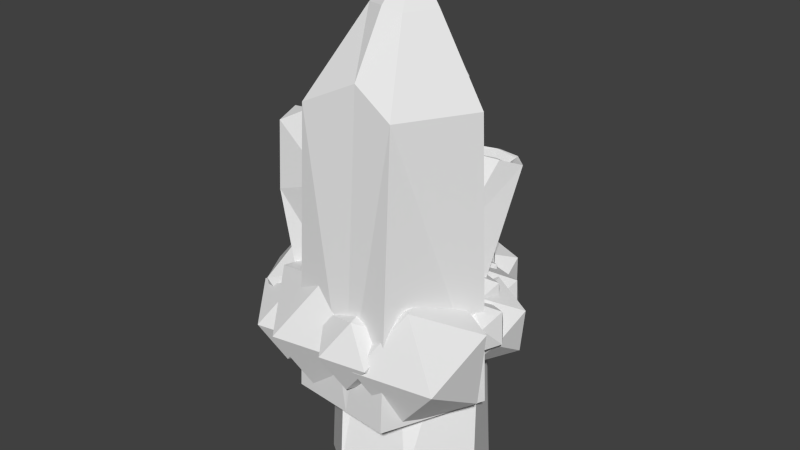# Source: Crystal.blend  (saved by Blender 2.76.0; exported with 4.5.12 LTS)
import bpy
from mathutils import Matrix  # noqa: F401  (used for matrix-valued properties, if any)

bpy.ops.wm.read_factory_settings(use_empty=True)
scene = bpy.context.scene
scene.name = 'Scene'

# ---- collections
col_collection_7 = bpy.data.collections.new('Collection 7'); scene.collection.children.link(col_collection_7)

# ---- world
world_world = bpy.data.worlds.new('World'); scene.world = world_world
world_world.color = (0.05088, 0.05088, 0.05088)
world_world.use_sun_shadow = False
world_world.sun_shadow_jitter_overblur = 0.0
world_world.cycles.sampling_method = 'MANUAL'
world_world.cycles.sample_map_resolution = 256

# ---- meshes
me_icosphere_007 = bpy.data.meshes.new('Icosphere.007')
me_icosphere_007.from_pydata([(-0.1956, -0.1146, -0.7168), (-0.3387, 0.07211, -0.7327), (-0.132, 0.07197, -0.8462), (0.02654, -0.03571, -0.7088), (-0.08214, -0.1021, -0.5104), (-0.3079, -0.03547, -0.5251), (-0.2051, 0.2664, -0.7346), (0.02065, 0.1998, -0.7199), (0.05148, 0.0922, -0.5123), (-0.1552, 0.09234, -0.3987), (-0.3138, 0.2, -0.5361), (-0.09167, 0.2789, -0.5282), (0.2864, 0.03329, -0.3412), (0.2951, 0.06735, -0.5005), (0.4151, -0.01627, -0.4282), (0.4366, 0.04536, -0.2787), (0.3299, 0.1671, -0.2586), (0.2424, 0.1807, -0.3956), (0.4508, 0.1005, -0.5365), (0.5382, 0.08687, -0.3994), (0.4855, 0.2002, -0.2946), (0.3655, 0.2838, -0.3668), (0.344, 0.2222, -0.5163), (0.4942, 0.2342, -0.4539), (-0.3768, 0.008656, -0.5274), (-0.5025, 0.146, -0.7344), (-0.5962, 0.1713, -0.4735), (-0.573, -0.07677, -0.3493), (-0.4649, -0.2554, -0.5335), (-0.4213, -0.1177, -0.7715), (-0.7763, 0.1455, -0.6843), (-0.8199, 0.007826, -0.4462), (-0.7388, -0.2559, -0.4833), (-0.645, -0.2812, -0.7442), (-0.6682, -0.03308, -0.8684), (-0.8644, -0.1185, -0.6903), (-0.04643, -0.1151, 0.687), (0.1459, -0.2326, 0.4704), (0.2308, -0.2323, 0.7712), (0.1274, 0.03273, 0.9006), (-0.02143, 0.1963, 0.6797), (-0.009962, 0.03238, 0.4139), (0.4386, -0.1573, 0.5502), (0.4271, 0.006697, 0.816), (0.2713, 0.2716, 0.7595), (0.1864, 0.2714, 0.4587), (0.2898, 0.006346, 0.3293), (0.4636, 0.1542, 0.5429), (-0.7683, -0.2516, 0.5137), (-0.5519, -0.3837, 0.27), (-0.4564, -0.3834, 0.6084), (-0.5728, -0.08524, 0.754), (-0.7402, 0.09881, 0.5055), (-0.7273, -0.08563, 0.2064), (-0.2226, -0.299, 0.3598), (-0.2355, -0.1145, 0.6588), (-0.4109, 0.1835, 0.5952), (-0.5064, 0.1833, 0.2568), (-0.39, -0.1149, 0.1113), (-0.1945, 0.05142, 0.3516), (-0.5709, -0.2345, 0.5389), (-0.2485, -0.4313, 0.1759), (-0.1063, -0.4309, 0.6801), (-0.2796, 0.01333, 0.8969), (-0.529, 0.2875, 0.5267), (-0.5098, 0.01274, 0.0811), (0.242, -0.3051, 0.3096), (0.2228, -0.0303, 0.7551), (-0.03848, 0.4137, 0.6603), (-0.1807, 0.4134, 0.1562), (-0.007378, -0.03089, -0.06064), (0.2839, 0.2169, 0.2974), (0.04744, -0.2747, 0.4679), (0.3698, -0.4715, 0.1049), (0.5121, -0.4711, 0.6091), (0.3387, -0.02687, 0.8259), (0.08934, 0.2473, 0.4557), (0.1086, -0.02745, 0.01014), (0.8604, -0.3453, 0.2386), (0.8412, -0.0705, 0.6842), (0.5799, 0.3736, 0.5894), (0.4376, 0.3732, 0.0852), (0.611, -0.07109, -0.1316), (0.9023, 0.1767, 0.2264), (-0.4486, -0.2352, -0.2341), (-0.6182, -0.2073, -0.3771), (-0.4699, -0.04283, -0.3461), (-0.4134, -0.04062, -0.1297), (-0.5268, -0.2037, -0.02703), (-0.6534, -0.3067, -0.1799), (-0.6879, 0.004616, -0.361), (-0.5613, 0.1076, -0.2082), (-0.5965, 0.008176, -0.01099), (-0.7448, -0.1562, -0.04201), (-0.8013, -0.1585, -0.2583), (-0.7661, 0.03613, -0.154), (-0.4737, 0.00117, 0.09396), (-0.6577, 0.06729, -0.01891), (-0.453, 0.1322, -0.08867), (-0.3266, 0.1724, 0.09396), (-0.453, 0.1322, 0.2766), (-0.6577, 0.06729, 0.2068), (-0.6243, 0.2794, -0.08867), (-0.4196, 0.3443, -0.01891), (-0.4196, 0.3443, 0.2068), (-0.6243, 0.2794, 0.2766), (-0.7507, 0.2392, 0.09396), (-0.6036, 0.4104, 0.09396), (-0.3644, -0.3892, 0.2039), (-0.726, -0.2593, -0.01789), (-0.3238, -0.1316, -0.155), (-0.0753, -0.05275, 0.2039), (-0.3238, -0.1316, 0.5628), (-0.726, -0.2593, 0.4257), (-0.6603, 0.1575, -0.155), (-0.2582, 0.2851, -0.01789), (-0.2582, 0.2851, 0.4257), (-0.6603, 0.1575, 0.5628), (-0.9089, 0.0786, 0.2039), (-0.6197, 0.4151, 0.2039), (-0.5336, -0.03141, -0.3719), (-0.6306, 0.02878, -0.479), (-0.5809, 0.1173, -0.3598), (-0.5734, 0.02695, -0.2322), (-0.6186, -0.1175, -0.2725), (-0.6539, -0.1163, -0.425), (-0.7305, 0.1243, -0.4055), (-0.6952, 0.1232, -0.253), (-0.7184, -0.0219, -0.199), (-0.7682, -0.1104, -0.3181), (-0.7756, -0.02006, -0.4458), (-0.8155, 0.0383, -0.3061), (0.5843, -0.04452, 0.1243), (0.5954, -0.001586, -0.07656), (0.7467, -0.107, 0.01453), (0.7737, -0.02931, 0.203), (0.6391, 0.1241, 0.2284), (0.5289, 0.1413, 0.05564), (0.7916, 0.04017, -0.1219), (0.9018, 0.02304, 0.05086), (0.8354, 0.1659, 0.1831), (0.6841, 0.2713, 0.09197), (0.657, 0.1936, -0.09653), (0.8464, 0.2088, -0.01778), (-0.06015, -0.313, -0.8187), (-0.2412, -0.2479, -0.9298), (-0.03982, -0.184, -0.9985), (0.08467, -0.1445, -0.8187), (-0.03982, -0.184, -0.639), (-0.2412, -0.2479, -0.7076), (-0.2084, -0.03917, -0.9985), (-0.006925, 0.02477, -0.9298), (-0.006925, 0.02477, -0.7076), (-0.2084, -0.03917, -0.639), (-0.3328, -0.07869, -0.8187), (-0.188, 0.08985, -0.8187), (-0.5821, -0.1512, -0.5652), (-0.7518, -0.1233, -0.7081), (-0.6035, 0.04114, -0.6771), (-0.547, 0.04334, -0.4608), (-0.6604, -0.1197, -0.3581), (-0.787, -0.2227, -0.511), (-0.8215, 0.08858, -0.6921), (-0.6949, 0.1916, -0.5392), (-0.7301, 0.09214, -0.3421), (-0.8784, -0.07229, -0.3731), (-0.9349, -0.07449, -0.5894), (-0.8997, 0.1201, -0.485), (-0.1315, -0.2538, -0.6388), (-0.4751, -0.257, -0.8908), (-0.1834, 0.05097, -0.9321), (-0.04226, 0.1517, -0.5428), (-0.2467, -0.09394, -0.2609), (-0.5142, -0.3465, -0.476), (-0.5983, 0.1466, -0.9506), (-0.3308, 0.3992, -0.7355), (-0.3699, 0.3096, -0.3207), (-0.6616, 0.001694, -0.2794), (-0.8028, -0.09907, -0.6687), (-0.7136, 0.3065, -0.5727), (0.379, -0.1375, -0.08881), (0.5688, -0.2533, -0.3025), (0.6526, -0.2531, -0.005684), (0.5505, 0.008445, 0.122), (0.4036, 0.1699, -0.096), (0.415, 0.008099, -0.3584), (0.8576, -0.179, -0.2238), (0.8463, -0.01724, 0.03851), (0.6925, 0.2442, -0.0173), (0.6087, 0.244, -0.3142), (0.7108, -0.01759, -0.4418), (0.8823, 0.1283, -0.231), (0.4486, 0.04526, -0.05269), (0.459, 0.08591, -0.2428), (0.6023, -0.01389, -0.1566), (0.6279, 0.05967, 0.02185), (0.5005, 0.2049, 0.0459), (0.3961, 0.2211, -0.1177), (0.6448, 0.1254, -0.2858), (0.7491, 0.1092, -0.1222), (0.6862, 0.2444, 0.002945), (0.543, 0.3442, -0.08328), (0.5174, 0.2707, -0.2617), (0.6967, 0.2851, -0.1872), (0.1239, 0.04796, -0.4748), (0.134, 0.08707, -0.6577), (0.2718, -0.00895, -0.5747), (0.2964, 0.06182, -0.403), (0.1738, 0.2016, -0.3799), (0.07344, 0.2172, -0.5373), (0.3127, 0.1251, -0.699), (0.4131, 0.1095, -0.5416), (0.3525, 0.2396, -0.4212), (0.2147, 0.3356, -0.5042), (0.1901, 0.2649, -0.6759), (0.3626, 0.2787, -0.6042), (0.3687, -0.107, -0.2286), (0.3824, -0.05381, -0.4775), (0.5698, -0.1844, -0.3646), (0.6033, -0.08816, -0.131), (0.4366, 0.102, -0.09957), (0.3, 0.1232, -0.3137), (0.6255, -0.00208, -0.5337), (0.762, -0.0233, -0.3196), (0.6797, 0.1537, -0.1558), (0.4923, 0.2843, -0.2686), (0.4587, 0.188, -0.5022), (0.6934, 0.2069, -0.4046), (-0.3587, 0.05682, -0.1769), (-0.5509, 0.08849, -0.3388), (-0.3829, 0.2747, -0.3037), (-0.3189, 0.2772, -0.05867), (-0.4473, 0.09252, 0.05764), (-0.5907, -0.02412, -0.1155), (-0.6298, 0.3285, -0.3207), (-0.4864, 0.4451, -0.1475), (-0.5263, 0.3325, 0.0758), (-0.6943, 0.1463, 0.04068), (-0.7582, 0.1438, -0.2044), (-0.7184, 0.3642, -0.08612), (0.2089, -0.1811, -0.6058), (0.1535, 0.06656, -0.5833), (0.3581, -0.006642, -0.7164), (0.4624, -0.2062, -0.5971), (0.3222, -0.2563, -0.3902), (0.1313, -0.08775, -0.3818), (0.3726, 0.1946, -0.5607), (0.5636, 0.02602, -0.5692), (0.5414, -0.1283, -0.3676), (0.3367, -0.05509, -0.2346), (0.2325, 0.1445, -0.3539), (0.4859, 0.1194, -0.3452), (0.1192, -0.3329, -0.8369), (-0.08325, -0.06532, -0.8558), (0.218, -0.05897, -1.005), (0.435, -0.2222, -0.8066), (0.2679, -0.3295, -0.5355), (-0.05241, -0.2325, -0.5659), (0.1075, 0.2107, -0.8373), (0.4278, 0.1137, -0.8069), (0.4586, -0.05343, -0.517), (0.1574, -0.05978, -0.3683), (-0.05962, 0.1035, -0.5662), (0.2562, 0.2141, -0.536), (0.05391, -0.2653, -0.6512), (-0.1841, -0.1797, -0.7972), (0.08062, -0.0957, -0.8875), (0.2442, -0.04377, -0.6512), (0.08062, -0.0957, -0.4149), (-0.1841, -0.1797, -0.5052), (-0.1409, 0.09464, -0.8875), (0.1239, 0.1787, -0.7972), (0.1239, 0.1787, -0.5052), (-0.1409, 0.09464, -0.4149), (-0.3045, 0.0427, -0.6512), (-0.1142, 0.2642, -0.6512), (-0.1929, -0.262, -0.4537), (-0.4474, -0.1457, -0.5374), (-0.2855, -0.2958, -0.7286), (-0.004585, -0.2363, -0.6754), (0.007164, -0.04931, -0.4513), (-0.2665, 0.006676, -0.3661), (-0.4163, -0.04797, -0.8109), (-0.1426, -0.104, -0.8962), (0.03826, 0.04838, -0.7248), (-0.1236, 0.1985, -0.5336), (-0.4045, 0.139, -0.5868), (-0.2162, 0.1647, -0.8085), (-0.383, -0.3479, -0.384), (-0.6792, -0.1779, -0.5658), (-0.3482, -0.2439, -0.755), (-0.0558, -0.1836, -0.5089), (-0.2061, -0.08027, -0.1677), (-0.5914, -0.07676, -0.2029), (-0.535, 0.09151, -0.8032), (-0.1497, 0.088, -0.768), (-0.0619, 0.1891, -0.405), (-0.3929, 0.2551, -0.2159), (-0.6853, 0.1948, -0.462), (-0.3581, 0.3591, -0.5869), (-0.3818, -0.07733, -0.347), (-0.5515, -0.04937, -0.49), (-0.4031, 0.1151, -0.459), (-0.3466, 0.1173, -0.2426), (-0.4601, -0.04581, -0.1399), (-0.5866, -0.1488, -0.2928), (-0.6211, 0.1625, -0.4739), (-0.4946, 0.2655, -0.3211), (-0.5297, 0.1661, -0.1239), (-0.6781, 0.001629, -0.1549), (-0.7345, -0.0005739, -0.3713), (-0.6994, 0.194, -0.2669), (-0.5706, -0.2406, 0.01319), (-0.8086, -0.1551, -0.1328), (-0.5438, -0.07104, -0.2231), (-0.3802, -0.0191, 0.01319), (-0.5438, -0.07104, 0.2495), (-0.8086, -0.1551, 0.1592), (-0.7653, 0.1193, -0.2231), (-0.5006, 0.2033, -0.1328), (-0.5006, 0.2033, 0.1592), (-0.7653, 0.1193, 0.2495), (-0.929, 0.06737, 0.01319), (-0.7386, 0.2889, 0.01319)], [], [(0, 1, 2), (1, 0, 5), (0, 2, 3), (0, 3, 4), (0, 4, 5), (1, 5, 10), (2, 1, 6), (3, 2, 7), (4, 3, 8), (5, 4, 9), (1, 10, 6), (2, 6, 7), (3, 7, 8), (4, 8, 9), (5, 9, 10), (6, 10, 11), (7, 6, 11), (8, 7, 11), (9, 8, 11), (10, 9, 11), (12, 13, 14), (13, 12, 17), (12, 14, 15), (12, 15, 16), (12, 16, 17), (13, 17, 22), (14, 13, 18), (15, 14, 19), (16, 15, 20), (17, 16, 21), (13, 22, 18), (14, 18, 19), (15, 19, 20), (16, 20, 21), (17, 21, 22), (18, 22, 23), (19, 18, 23), (20, 19, 23), (21, 20, 23), (22, 21, 23), (24, 25, 26), (25, 24, 29), (24, 26, 27), (24, 27, 28), (24, 28, 29), (25, 29, 34), (26, 25, 30), (27, 26, 31), (28, 27, 32), (29, 28, 33), (25, 34, 30), (26, 30, 31), (27, 31, 32), (28, 32, 33), (29, 33, 34), (30, 34, 35), (31, 30, 35), (32, 31, 35), (33, 32, 35), (34, 33, 35), (36, 37, 38), (37, 36, 41), (36, 38, 39), (36, 39, 40), (36, 40, 41), (37, 41, 46), (38, 37, 42), (39, 38, 43), (40, 39, 44), (41, 40, 45), (37, 46, 42), (38, 42, 43), (39, 43, 44), (40, 44, 45), (41, 45, 46), (42, 46, 47), (43, 42, 47), (44, 43, 47), (45, 44, 47), (46, 45, 47), (48, 49, 50), (49, 48, 53), (48, 50, 51), (48, 51, 52), (48, 52, 53), (49, 53, 58), (50, 49, 54), (51, 50, 55), (52, 51, 56), (53, 52, 57), (49, 58, 54), (50, 54, 55), (51, 55, 56), (52, 56, 57), (53, 57, 58), (54, 58, 59), (55, 54, 59), (56, 55, 59), (57, 56, 59), (58, 57, 59), (60, 61, 62), (61, 60, 65), (60, 62, 63), (60, 63, 64), (60, 64, 65), (61, 65, 70), (62, 61, 66), (63, 62, 67), (64, 63, 68), (65, 64, 69), (61, 70, 66), (62, 66, 67), (63, 67, 68), (64, 68, 69), (65, 69, 70), (66, 70, 71), (67, 66, 71), (68, 67, 71), (69, 68, 71), (70, 69, 71), (72, 73, 74), (73, 72, 77), (72, 74, 75), (72, 75, 76), (72, 76, 77), (73, 77, 82), (74, 73, 78), (75, 74, 79), (76, 75, 80), (77, 76, 81), (73, 82, 78), (74, 78, 79), (75, 79, 80), (76, 80, 81), (77, 81, 82), (78, 82, 83), (79, 78, 83), (80, 79, 83), (81, 80, 83), (82, 81, 83), (84, 85, 86), (85, 84, 89), (84, 86, 87), (84, 87, 88), (84, 88, 89), (85, 89, 94), (86, 85, 90), (87, 86, 91), (88, 87, 92), (89, 88, 93), (85, 94, 90), (86, 90, 91), (87, 91, 92), (88, 92, 93), (89, 93, 94), (90, 94, 95), (91, 90, 95), (92, 91, 95), (93, 92, 95), (94, 93, 95), (96, 97, 98), (97, 96, 101), (96, 98, 99), (96, 99, 100), (96, 100, 101), (97, 101, 106), (98, 97, 102), (99, 98, 103), (100, 99, 104), (101, 100, 105), (97, 106, 102), (98, 102, 103), (99, 103, 104), (100, 104, 105), (101, 105, 106), (102, 106, 107), (103, 102, 107), (104, 103, 107), (105, 104, 107), (106, 105, 107), (108, 109, 110), (109, 108, 113), (108, 110, 111), (108, 111, 112), (108, 112, 113), (109, 113, 118), (110, 109, 114), (111, 110, 115), (112, 111, 116), (113, 112, 117), (109, 118, 114), (110, 114, 115), (111, 115, 116), (112, 116, 117), (113, 117, 118), (114, 118, 119), (115, 114, 119), (116, 115, 119), (117, 116, 119), (118, 117, 119), (120, 121, 122), (121, 120, 125), (120, 122, 123), (120, 123, 124), (120, 124, 125), (121, 125, 130), (122, 121, 126), (123, 122, 127), (124, 123, 128), (125, 124, 129), (121, 130, 126), (122, 126, 127), (123, 127, 128), (124, 128, 129), (125, 129, 130), (126, 130, 131), (127, 126, 131), (128, 127, 131), (129, 128, 131), (130, 129, 131), (132, 133, 134), (133, 132, 137), (132, 134, 135), (132, 135, 136), (132, 136, 137), (133, 137, 142), (134, 133, 138), (135, 134, 139), (136, 135, 140), (137, 136, 141), (133, 142, 138), (134, 138, 139), (135, 139, 140), (136, 140, 141), (137, 141, 142), (138, 142, 143), (139, 138, 143), (140, 139, 143), (141, 140, 143), (142, 141, 143), (144, 145, 146), (145, 144, 149), (144, 146, 147), (144, 147, 148), (144, 148, 149), (145, 149, 154), (146, 145, 150), (147, 146, 151), (148, 147, 152), (149, 148, 153), (145, 154, 150), (146, 150, 151), (147, 151, 152), (148, 152, 153), (149, 153, 154), (150, 154, 155), (151, 150, 155), (152, 151, 155), (153, 152, 155), (154, 153, 155), (156, 157, 158), (157, 156, 161), (156, 158, 159), (156, 159, 160), (156, 160, 161), (157, 161, 166), (158, 157, 162), (159, 158, 163), (160, 159, 164), (161, 160, 165), (157, 166, 162), (158, 162, 163), (159, 163, 164), (160, 164, 165), (161, 165, 166), (162, 166, 167), (163, 162, 167), (164, 163, 167), (165, 164, 167), (166, 165, 167), (168, 169, 170), (169, 168, 173), (168, 170, 171), (168, 171, 172), (168, 172, 173), (169, 173, 178), (170, 169, 174), (171, 170, 175), (172, 171, 176), (173, 172, 177), (169, 178, 174), (170, 174, 175), (171, 175, 176), (172, 176, 177), (173, 177, 178), (174, 178, 179), (175, 174, 179), (176, 175, 179), (177, 176, 179), (178, 177, 179), (180, 181, 182), (181, 180, 185), (180, 182, 183), (180, 183, 184), (180, 184, 185), (181, 185, 190), (182, 181, 186), (183, 182, 187), (184, 183, 188), (185, 184, 189), (181, 190, 186), (182, 186, 187), (183, 187, 188), (184, 188, 189), (185, 189, 190), (186, 190, 191), (187, 186, 191), (188, 187, 191), (189, 188, 191), (190, 189, 191), (192, 193, 194), (193, 192, 197), (192, 194, 195), (192, 195, 196), (192, 196, 197), (193, 197, 202), (194, 193, 198), (195, 194, 199), (196, 195, 200), (197, 196, 201), (193, 202, 198), (194, 198, 199), (195, 199, 200), (196, 200, 201), (197, 201, 202), (198, 202, 203), (199, 198, 203), (200, 199, 203), (201, 200, 203), (202, 201, 203), (204, 205, 206), (205, 204, 209), (204, 206, 207), (204, 207, 208), (204, 208, 209), (205, 209, 214), (206, 205, 210), (207, 206, 211), (208, 207, 212), (209, 208, 213), (205, 214, 210), (206, 210, 211), (207, 211, 212), (208, 212, 213), (209, 213, 214), (210, 214, 215), (211, 210, 215), (212, 211, 215), (213, 212, 215), (214, 213, 215), (216, 217, 218), (217, 216, 221), (216, 218, 219), (216, 219, 220), (216, 220, 221), (217, 221, 226), (218, 217, 222), (219, 218, 223), (220, 219, 224), (221, 220, 225), (217, 226, 222), (218, 222, 223), (219, 223, 224), (220, 224, 225), (221, 225, 226), (222, 226, 227), (223, 222, 227), (224, 223, 227), (225, 224, 227), (226, 225, 227), (228, 229, 230), (229, 228, 233), (228, 230, 231), (228, 231, 232), (228, 232, 233), (229, 233, 238), (230, 229, 234), (231, 230, 235), (232, 231, 236), (233, 232, 237), (229, 238, 234), (230, 234, 235), (231, 235, 236), (232, 236, 237), (233, 237, 238), (234, 238, 239), (235, 234, 239), (236, 235, 239), (237, 236, 239), (238, 237, 239), (240, 241, 242), (241, 240, 245), (240, 242, 243), (240, 243, 244), (240, 244, 245), (241, 245, 250), (242, 241, 246), (243, 242, 247), (244, 243, 248), (245, 244, 249), (241, 250, 246), (242, 246, 247), (243, 247, 248), (244, 248, 249), (245, 249, 250), (246, 250, 251), (247, 246, 251), (248, 247, 251), (249, 248, 251), (250, 249, 251), (252, 253, 254), (253, 252, 257), (252, 254, 255), (252, 255, 256), (252, 256, 257), (253, 257, 262), (254, 253, 258), (255, 254, 259), (256, 255, 260), (257, 256, 261), (253, 262, 258), (254, 258, 259), (255, 259, 260), (256, 260, 261), (257, 261, 262), (258, 262, 263), (259, 258, 263), (260, 259, 263), (261, 260, 263), (262, 261, 263), (264, 265, 266), (265, 264, 269), (264, 266, 267), (264, 267, 268), (264, 268, 269), (265, 269, 274), (266, 265, 270), (267, 266, 271), (268, 267, 272), (269, 268, 273), (265, 274, 270), (266, 270, 271), (267, 271, 272), (268, 272, 273), (269, 273, 274), (270, 274, 275), (271, 270, 275), (272, 271, 275), (273, 272, 275), (274, 273, 275), (276, 277, 278), (277, 276, 281), (276, 278, 279), (276, 279, 280), (276, 280, 281), (277, 281, 286), (278, 277, 282), (279, 278, 283), (280, 279, 284), (281, 280, 285), (277, 286, 282), (278, 282, 283), (279, 283, 284), (280, 284, 285), (281, 285, 286), (282, 286, 287), (283, 282, 287), (284, 283, 287), (285, 284, 287), (286, 285, 287), (288, 289, 290), (289, 288, 293), (288, 290, 291), (288, 291, 292), (288, 292, 293), (289, 293, 298), (290, 289, 294), (291, 290, 295), (292, 291, 296), (293, 292, 297), (289, 298, 294), (290, 294, 295), (291, 295, 296), (292, 296, 297), (293, 297, 298), (294, 298, 299), (295, 294, 299), (296, 295, 299), (297, 296, 299), (298, 297, 299), (300, 301, 302), (301, 300, 305), (300, 302, 303), (300, 303, 304), (300, 304, 305), (301, 305, 310), (302, 301, 306), (303, 302, 307), (304, 303, 308), (305, 304, 309), (301, 310, 306), (302, 306, 307), (303, 307, 308), (304, 308, 309), (305, 309, 310), (306, 310, 311), (307, 306, 311), (308, 307, 311), (309, 308, 311), (310, 309, 311), (312, 313, 314), (313, 312, 317), (312, 314, 315), (312, 315, 316), (312, 316, 317), (313, 317, 322), (314, 313, 318), (315, 314, 319), (316, 315, 320), (317, 316, 321), (313, 322, 318), (314, 318, 319), (315, 319, 320), (316, 320, 321), (317, 321, 322), (318, 322, 323), (319, 318, 323), (320, 319, 323), (321, 320, 323), (322, 321, 323)])
me_icosphere_007.use_remesh_preserve_volume = False
me_icosphere_007.use_remesh_preserve_attributes = False
me_icosphere_007.use_mirror_vertex_groups = False
me_icosphere_007.update()
me_cylinder_006 = bpy.data.meshes.new('Cylinder.006')
me_cylinder_006.from_pydata([(-0.01368, 0.3502, 0.3291), (-0.1116, 1.494, -0.1608), (-0.1355, 0.2929, 0.1763), (-0.2335, 1.436, -0.3136), (-0.08761, 0.2602, -0.01888), (-0.1856, 1.404, -0.5089), (0.09401, 0.2767, -0.1095), (-0.003942, 1.42, -0.5995), (0.2726, 0.33, -0.02735), (0.1746, 1.473, -0.5173), (0.3136, 0.3799, 0.1658), (0.2156, 1.523, -0.3242), (0.1862, 0.3889, 0.3244), (0.08825, 1.532, -0.1655), (-0.1441, 1.628, -0.4208), (-0.08852, 1.654, -0.3511), (-0.1222, 1.613, -0.5097), (-0.03945, 1.621, -0.551), (0.04191, 1.645, -0.5136), (0.06061, 1.668, -0.4256), (0.00256, 1.672, -0.3533), (-0.09911, 1.669, -0.4524), (-0.07126, 1.682, -0.4175), (-0.08816, 1.662, -0.497), (-0.04665, 1.666, -0.5177), (-0.005853, 1.678, -0.4989), (0.003522, 1.689, -0.4548), (-0.02559, 1.691, -0.4186), (-0.2799, -0.3132, 0.5426), (-0.6404, 0.7713, 0.4194), (-0.5427, -0.09812, 0.1178), (-0.8572, 0.7173, 0.1035), (-0.4099, -0.2556, -0.2849), (-0.5729, 0.8289, -0.2268), (0.1837, -0.1326, -0.08981), (-0.1831, 0.9519, -0.03894), (0.1403, -0.1682, 0.3565), (-0.2265, 0.9163, 0.4074), (-0.7858, 1.11, 0.177), (-0.6853, 1.219, 0.3479), (-0.6622, 1.143, -0.009506), (-0.4853, 1.232, 0.04619), (-0.4995, 1.319, 0.2671), (-0.6765, 1.28, 0.2114), (0.156, -1.305, -0.3889), (-0.1413, 0.5436, -0.9268), (0.6156, -1.168, -0.2774), (0.08326, 0.745, -0.866), (0.7892, -0.9944, 0.1494), (0.4256, 0.6502, -0.3709), (0.5461, -0.915, 0.5701), (-0.09976, 0.7459, -0.02735), (0.06946, -0.9895, 0.6679), (-0.3824, 1.054, 0.02139), (-0.2819, -1.162, 0.3692), (-0.6577, 0.5378, -0.1685), (-0.2434, -1.302, -0.1011), (-0.5747, 0.5895, -0.6673), (-0.3855, 1.49, -0.7795), (-0.586, 1.459, -0.7494), (-0.3266, 1.555, -0.5684), (-0.4207, 1.551, -0.5101), (-0.5595, 1.537, -0.4592), (-0.6717, 1.564, -0.5368), (-0.6672, 1.437, -0.6405), (-0.5155, 1.773, -0.7012), (-0.5397, 1.774, -0.711), (-0.506, 1.784, -0.6788), (-0.5212, 1.764, -0.6453), (-0.546, 1.771, -0.645), (-0.5644, 1.771, -0.6651), (-0.5617, 1.769, -0.6935), (0.3526, 0.3549, 0.02072), (0.3914, 1.093, -0.2422), (0.3136, 0.3254, -0.07028), (0.2214, 1.07, -0.3323), (0.0892, 0.2704, -0.2389), (0.188, 1.011, -0.5121), (0.2016, 0.2009, -0.3151), (0.3275, 0.9557, -0.6774), (0.4559, 0.3572, -0.3748), (0.4861, 0.957, -0.651), (0.6062, 0.2536, -0.1509), (0.6239, 0.9814, -0.5038), (0.48, 0.5957, 0.0246), (0.5547, 1.055, -0.3384), (0.2836, 1.028, -0.366), (0.3873, 1.073, -0.2792), (0.2213, 0.9846, -0.4841), (0.3449, 0.9787, -0.6261), (0.4903, 0.9544, -0.62), (0.5679, 0.9868, -0.4587), (0.5178, 1.056, -0.3498), (0.4363, 0.8842, -0.3899), (0.3991, 0.8969, -0.3744), (0.4328, 0.9015, -0.3565), (0.802, -0.4445, 0.06965), (0.7228, 1.545, 0.08708), (0.5055, -0.4445, 0.7632), (0.4391, 1.545, 0.5812), (-0.2458, -0.4445, 0.6955), (-0.1907, 1.545, 0.6327), (-0.4135, -0.4445, -0.03993), (-0.337, 1.184, -0.008462), (0.2341, -0.4445, -0.4267), (0.1964, 1.545, -0.2238), (0.1109, 2.35, -0.02477), (0.1762, 1.724, 0.5773), (0.1877, -0.4445, 0.7346), (0.6444, -0.4445, -0.06812), (0.5042, 1.545, -0.1158), (0.1689, 2.036, -0.07547), (0.3064, 2.042, -0.02551), (0.01669, 2.101, 0.2622), (-0.0168, 1.955, 0.02253), (0.1589, 2.116, 0.3188), (0.2635, 2.076, 0.262), (0.3766, 2.079, 0.06045)], [], [(1, 3, 2), (3, 5, 4), (5, 7, 6), (7, 9, 8), (9, 11, 10), (1, 15, 14), (13, 1, 0), (11, 13, 12), (2, 6, 12), (17, 16, 23), (5, 16, 17), (11, 19, 20), (9, 7, 17), (13, 20, 15), (3, 14, 16), (9, 18, 19), (22, 26, 24), (15, 22, 21), (19, 26, 27), (18, 17, 24), (16, 14, 21), (20, 27, 22), (18, 25, 26), (0, 1, 2), (2, 3, 4), (4, 5, 6), (6, 7, 8), (8, 9, 10), (3, 1, 14), (12, 13, 0), (10, 11, 12), (12, 0, 2), (2, 4, 6), (6, 8, 10), (10, 12, 6), (24, 17, 23), (7, 5, 17), (13, 11, 20), (18, 9, 17), (1, 13, 15), (5, 3, 16), (11, 9, 19), (23, 21, 22), (22, 27, 26), (26, 25, 24), (24, 23, 22), (14, 15, 21), (20, 19, 27), (25, 18, 24), (23, 16, 21), (15, 20, 22), (19, 18, 26), (29, 31, 30), (31, 33, 32), (33, 35, 34), (37, 35, 41), (36, 37, 29), (35, 37, 36), (32, 34, 36), (40, 38, 43), (31, 38, 40), (37, 42, 39), (29, 39, 38), (33, 40, 41), (38, 39, 43), (39, 42, 43), (41, 40, 43), (42, 41, 43), (28, 29, 30), (30, 31, 32), (32, 33, 34), (42, 37, 41), (28, 36, 29), (34, 35, 36), (36, 28, 32), (30, 32, 28), (33, 31, 40), (29, 37, 39), (31, 29, 38), (35, 33, 41), (45, 47, 46), (46, 47, 49), (49, 51, 50), (51, 53, 52), (52, 53, 55), (55, 63, 64), (56, 57, 45), (55, 57, 56), (48, 50, 54), (63, 70, 71), (53, 51, 61), (57, 64, 59), (47, 58, 60), (55, 53, 62), (45, 59, 58), (51, 49, 60), (71, 70, 67), (62, 61, 68), (60, 58, 65), (59, 64, 71), (63, 62, 69), (60, 67, 68), (59, 66, 65), (44, 45, 46), (48, 46, 49), (48, 49, 50), (50, 51, 52), (54, 52, 55), (57, 55, 64), (44, 56, 45), (54, 55, 56), (56, 44, 46), (46, 48, 54), (50, 52, 54), (54, 56, 46), (64, 63, 71), (62, 53, 61), (45, 57, 59), (49, 47, 60), (63, 55, 62), (47, 45, 58), (61, 51, 60), (67, 65, 71), (66, 71, 65), (70, 69, 67), (68, 67, 69), (69, 62, 68), (67, 60, 65), (66, 59, 71), (70, 63, 69), (61, 60, 68), (58, 59, 65), (73, 75, 74), (75, 77, 76), (77, 79, 78), (79, 81, 80), (80, 81, 83), (75, 86, 88), (84, 85, 73), (83, 85, 84), (74, 80, 82), (87, 95, 94), (83, 81, 90), (75, 73, 87), (77, 88, 89), (85, 83, 91), (81, 79, 89), (73, 85, 92), (87, 92, 95), (88, 86, 94), (93, 91, 90), (94, 95, 93), (91, 93, 95), (89, 88, 94), (90, 89, 93), (72, 73, 74), (74, 75, 76), (76, 77, 78), (78, 79, 80), (82, 80, 83), (77, 75, 88), (72, 84, 73), (82, 83, 84), (84, 72, 82), (74, 76, 78), (78, 80, 74), (82, 72, 74), (86, 87, 94), (91, 83, 90), (86, 75, 87), (79, 77, 89), (92, 85, 91), (90, 81, 89), (87, 73, 92), (92, 91, 95), (93, 89, 94), (96, 97, 99), (108, 107, 101), (100, 101, 103), (109, 110, 97), (103, 105, 104), (108, 102, 109), (107, 115, 113), (110, 112, 117), (97, 117, 116), (101, 113, 114), (105, 103, 114), (107, 99, 116), (99, 107, 108), (104, 105, 110), (105, 111, 112), (112, 111, 106), (115, 116, 106), (116, 117, 106), (114, 113, 106), (113, 115, 106), (111, 114, 106), (117, 112, 106), (98, 96, 99), (100, 108, 101), (102, 100, 103), (96, 109, 97), (102, 103, 104), (109, 96, 98), (108, 100, 102), (109, 98, 108), (102, 104, 109), (101, 107, 113), (97, 110, 117), (99, 97, 116), (103, 101, 114), (111, 105, 114), (115, 107, 116), (98, 99, 108), (109, 104, 110), (110, 105, 112)])
me_cylinder_006.use_remesh_preserve_volume = False
me_cylinder_006.use_remesh_preserve_attributes = False
me_cylinder_006.use_mirror_vertex_groups = False
me_cylinder_006.update()

# ---- objects
ob_earth = bpy.data.objects.new('Earth', me_icosphere_007)
ob_crystals = bpy.data.objects.new('Crystals', me_cylinder_006)

# ---- transforms, parenting, visibility, modifiers, constraints
ob_earth.location = (0.0, 0.0, 0.0)
ob_earth.rotation_euler = (1.571, -0.0, 0.0)
ob_earth.lineart.crease_threshold = 0.0
ob_crystals.location = (0.0, 0.0, 0.0)
ob_crystals.rotation_euler = (1.571, -0.0, 0.0)
ob_crystals.lineart.crease_threshold = 0.0

# ---- collection membership
col_collection_7.objects.link(ob_earth)
col_collection_7.objects.link(ob_crystals)

# ---- scene / render settings (as saved in the file)
scene.frame_start = 1; scene.frame_end = 250; scene.frame_set(1)
scene.render.engine = 'BLENDER_EEVEE_NEXT'
scene.render.resolution_percentage = 50
scene.render.dither_intensity = 0.0
scene.cycles.use_denoising = False
scene.cycles.samples = 10
scene.cycles.sampling_pattern = 'TABULATED_SOBOL'
scene.cycles.light_sampling_threshold = 0.0
scene.cycles.use_adaptive_sampling = False
scene.cycles.use_light_tree = False
scene.cycles.blur_glossy = 0.0
scene.cycles.pixel_filter_type = 'GAUSSIAN'
scene.cycles.sample_clamp_indirect = 0.0
scene.view_settings.view_transform = 'Standard'
bpy.context.view_layer.update()

# ---- added for rendering (the .blend has no active camera and no usable light): camera, sun
cam_auto = bpy.data.cameras.new('AutoCamera')
cam_auto.lens = 50.0
cam_auto.sensor_width = 36.0
cam_auto.clip_end = 1000.0
ob_auto_camera = bpy.data.objects.new('AutoCamera', cam_auto)
scene.collection.objects.link(ob_auto_camera)
ob_auto_camera.location = (4.15831, -4.95754, 3.8621)
ob_auto_camera.rotation_euler = (1.09748, -7.21219e-08, 0.694738)
scene.camera = ob_auto_camera
light_auto_sun = bpy.data.lights.new('AutoSun', 'SUN')
light_auto_sun.energy = 3.0
light_auto_sun.angle = 0.0523599
ob_auto_sun = bpy.data.objects.new('AutoSun', light_auto_sun)
scene.collection.objects.link(ob_auto_sun)
ob_auto_sun.rotation_euler = (0.872665, 0.174533, 0.523599)
bpy.context.view_layer.update()
